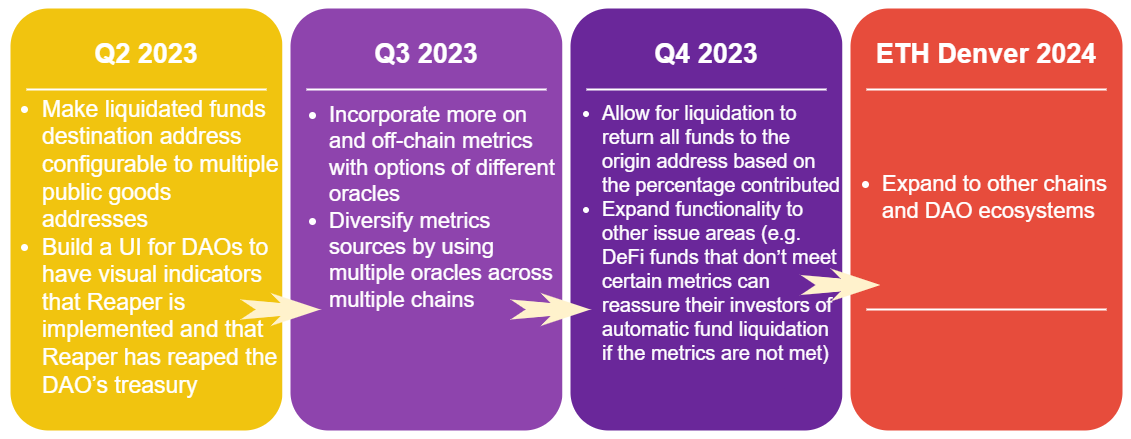

The diagram above was exported from draw.io. Its source (the exported page's mxGraphModel, read from the mxfile embedded in the PNG):
<mxGraphModel dx="1235" dy="575" grid="1" gridSize="10" guides="1" tooltips="1" connect="1" arrows="1" fold="1" page="1" pageScale="1.5" pageWidth="1169" pageHeight="826" background="none" math="0" shadow="0">
  <root>
    <mxCell id="0" />
    <mxCell id="1" parent="0" />
    <mxCell id="60da8b9f42644d3a-2" value="" style="whiteSpace=wrap;html=1;rounded=1;shadow=0;strokeWidth=8;fontSize=20;align=center;fillColor=#F1C40F;strokeColor=#FFFFFF;fontColor=#ffffff;" parent="1" vertex="1">
      <mxGeometry x="316" y="405" width="280" height="430" as="geometry" />
    </mxCell>
    <mxCell id="60da8b9f42644d3a-3" value="Q2 2023" style="text;html=1;strokeColor=none;fillColor=none;align=center;verticalAlign=middle;whiteSpace=wrap;rounded=0;shadow=0;fontSize=27;fontColor=#FFFFFF;fontStyle=1" parent="1" vertex="1">
      <mxGeometry x="316" y="425" width="280" height="60" as="geometry" />
    </mxCell>
    <mxCell id="60da8b9f42644d3a-6" value="" style="line;strokeWidth=2;html=1;rounded=0;shadow=0;fontSize=27;align=center;fillColor=none;strokeColor=#FFFFFF;" parent="1" vertex="1">
      <mxGeometry x="336" y="485" width="240" height="10" as="geometry" />
    </mxCell>
    <mxCell id="60da8b9f42644d3a-17" value="" style="whiteSpace=wrap;html=1;rounded=1;shadow=0;strokeWidth=8;fontSize=20;align=center;fillColor=#8E44AD;strokeColor=#FFFFFF;fontColor=#ffffff;" parent="1" vertex="1">
      <mxGeometry x="596" y="405" width="280" height="430" as="geometry" />
    </mxCell>
    <mxCell id="60da8b9f42644d3a-18" value="Q3 2023" style="text;html=1;strokeColor=none;fillColor=none;align=center;verticalAlign=middle;whiteSpace=wrap;rounded=0;shadow=0;fontSize=27;fontColor=#FFFFFF;fontStyle=1" parent="1" vertex="1">
      <mxGeometry x="596" y="425" width="280" height="60" as="geometry" />
    </mxCell>
    <mxCell id="60da8b9f42644d3a-20" value="" style="line;strokeWidth=2;html=1;rounded=0;shadow=0;fontSize=27;align=center;fillColor=none;strokeColor=#FFFFFF;" parent="1" vertex="1">
      <mxGeometry x="616" y="485" width="240" height="10" as="geometry" />
    </mxCell>
    <mxCell id="60da8b9f42644d3a-24" value="" style="whiteSpace=wrap;html=1;rounded=1;shadow=0;strokeWidth=8;fontSize=20;align=center;fillColor=#6A279A;strokeColor=#FFFFFF;fontColor=#ffffff;" parent="1" vertex="1">
      <mxGeometry x="876" y="405" width="280" height="430" as="geometry" />
    </mxCell>
    <mxCell id="60da8b9f42644d3a-25" value="Q4 2023" style="text;html=1;strokeColor=none;fillColor=none;align=center;verticalAlign=middle;whiteSpace=wrap;rounded=0;shadow=0;fontSize=27;fontColor=#FFFFFF;fontStyle=1" parent="1" vertex="1">
      <mxGeometry x="876" y="425" width="280" height="60" as="geometry" />
    </mxCell>
    <mxCell id="60da8b9f42644d3a-27" value="" style="line;strokeWidth=2;html=1;rounded=0;shadow=0;fontSize=27;align=center;fillColor=none;strokeColor=#FFFFFF;" parent="1" vertex="1">
      <mxGeometry x="896" y="485" width="240" height="10" as="geometry" />
    </mxCell>
    <mxCell id="60da8b9f42644d3a-31" value="" style="whiteSpace=wrap;html=1;rounded=1;shadow=0;strokeWidth=8;fontSize=20;align=center;fillColor=#E74C3C;strokeColor=#FFFFFF;fontColor=#ffffff;" parent="1" vertex="1">
      <mxGeometry x="1156" y="405" width="280" height="430" as="geometry" />
    </mxCell>
    <mxCell id="60da8b9f42644d3a-32" value="ETH Denver 2024" style="text;html=1;strokeColor=none;fillColor=none;align=center;verticalAlign=middle;whiteSpace=wrap;rounded=0;shadow=0;fontSize=27;fontColor=#FFFFFF;fontStyle=1" parent="1" vertex="1">
      <mxGeometry x="1156" y="425" width="280" height="60" as="geometry" />
    </mxCell>
    <mxCell id="60da8b9f42644d3a-34" value="" style="line;strokeWidth=2;html=1;rounded=0;shadow=0;fontSize=27;align=center;fillColor=none;strokeColor=#FFFFFF;" parent="1" vertex="1">
      <mxGeometry x="1176" y="485" width="240" height="10" as="geometry" />
    </mxCell>
    <mxCell id="60da8b9f42644d3a-35" value="" style="line;strokeWidth=2;html=1;rounded=0;shadow=0;fontSize=27;align=center;fillColor=none;strokeColor=#FFFFFF;" parent="1" vertex="1">
      <mxGeometry x="1176" y="705" width="240" height="10" as="geometry" />
    </mxCell>
    <mxCell id="60da8b9f42644d3a-9" value="" style="html=1;shadow=0;dashed=0;align=center;verticalAlign=middle;shape=mxgraph.arrows2.stylisedArrow;dy=0.6;dx=40;notch=15;feather=0.4;rounded=0;strokeWidth=1;fontSize=27;strokeColor=none;fillColor=#fff2cc;" parent="1" vertex="1">
      <mxGeometry x="550" y="693.5" width="80" height="33" as="geometry" />
    </mxCell>
    <mxCell id="5NuEiteSbpVWgHsXei5j-2" value="&lt;ul style=&quot;font-size: 23px;&quot;&gt;&lt;li&gt;&lt;font style=&quot;font-size: 23px;&quot;&gt;Make liquidated funds destination address configurable to multiple public goods addresses&lt;/font&gt;&lt;/li&gt;&lt;li&gt;Build a UI for DAOs to have visual indicators that Reaper is implemented and that Reaper has reaped the DAO’s treasury&lt;br&gt;&lt;/li&gt;&lt;/ul&gt;" style="text;html=1;strokeColor=none;fillColor=none;align=left;verticalAlign=middle;whiteSpace=wrap;rounded=0;shadow=0;fontSize=14;fontColor=#FFFFFF;" parent="1" vertex="1">
      <mxGeometry x="310" y="472.5" width="280" height="350" as="geometry" />
    </mxCell>
    <mxCell id="5NuEiteSbpVWgHsXei5j-3" value="&lt;ul style=&quot;font-size: 22px;&quot;&gt;&lt;li style=&quot;&quot;&gt;&lt;span style=&quot;background-color: initial;&quot;&gt;Incorporate more on and off-chain metrics with options of different oracles&lt;/span&gt;&lt;br&gt;&lt;/li&gt;&lt;li style=&quot;&quot;&gt;&lt;span style=&quot;&quot;&gt;Diversify metrics sources by using multiple oracles across multiple chains&lt;/span&gt;&lt;/li&gt;&lt;/ul&gt;" style="text;html=1;strokeColor=none;fillColor=none;align=left;verticalAlign=middle;whiteSpace=wrap;rounded=0;shadow=0;fontSize=14;fontColor=#FFFFFF;" parent="1" vertex="1">
      <mxGeometry x="597" y="530" width="280" height="155" as="geometry" />
    </mxCell>
    <mxCell id="5NuEiteSbpVWgHsXei5j-6" value="&lt;ul style=&quot;font-size: 20px;&quot;&gt;&lt;li style=&quot;&quot;&gt;&lt;span style=&quot;background-color: initial;&quot;&gt;Allow for liquidation to return all funds to the origin address based on the percentage contributed&lt;/span&gt;&lt;br&gt;&lt;/li&gt;&lt;li style=&quot;&quot;&gt;&lt;span style=&quot;&quot;&gt;Expand functionality to other issue areas (e.g. DeFi funds that don’t meet certain metrics can reassure their investors of automatic fund liquidation if the metrics are not met)&amp;nbsp;&lt;/span&gt;&lt;/li&gt;&lt;/ul&gt;" style="text;html=1;strokeColor=none;fillColor=none;align=left;verticalAlign=middle;whiteSpace=wrap;rounded=0;shadow=0;fontSize=14;fontColor=#FFFFFF;" parent="1" vertex="1">
      <mxGeometry x="870" y="472.5" width="280" height="320" as="geometry" />
    </mxCell>
    <mxCell id="5NuEiteSbpVWgHsXei5j-10" value="" style="html=1;shadow=0;dashed=0;align=center;verticalAlign=middle;shape=mxgraph.arrows2.stylisedArrow;dy=0.6;dx=40;notch=15;feather=0.4;rounded=0;strokeWidth=1;fontSize=27;strokeColor=none;fillColor=#fff2cc;" parent="1" vertex="1">
      <mxGeometry x="820" y="693.5" width="80" height="33" as="geometry" />
    </mxCell>
    <mxCell id="5NuEiteSbpVWgHsXei5j-12" value="" style="html=1;shadow=0;dashed=0;align=center;verticalAlign=middle;shape=mxgraph.arrows2.stylisedArrow;dy=0.6;dx=40;notch=15;feather=0.4;rounded=0;strokeWidth=1;fontSize=27;strokeColor=none;fillColor=#fff2cc;" parent="1" vertex="1">
      <mxGeometry x="1110" y="669" width="80" height="33" as="geometry" />
    </mxCell>
    <mxCell id="5NuEiteSbpVWgHsXei5j-13" value="&lt;div&gt;&lt;span style=&quot;font-size: 22px;&quot;&gt;&lt;br&gt;&lt;/span&gt;&lt;/div&gt;&lt;ul style=&quot;&quot;&gt;&lt;li style=&quot;font-size: 22px;&quot;&gt;Expand to other chains and DAO ecosystems&lt;/li&gt;&lt;/ul&gt;" style="text;html=1;strokeColor=none;fillColor=none;align=left;verticalAlign=middle;whiteSpace=wrap;rounded=0;shadow=0;fontSize=14;fontColor=#FFFFFF;" parent="1" vertex="1">
      <mxGeometry x="1150" y="450" width="280" height="270" as="geometry" />
    </mxCell>
  </root>
</mxGraphModel>